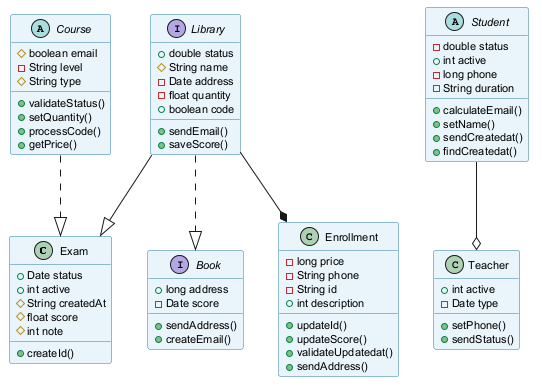

The diagram above was rendered by PlantUML. Its source (embedded in the PNG):
@startuml
skinparam backgroundColor #FFFFFF
skinparam classBackgroundColor #E8F4FA
skinparam classBorderColor #2C7DA0
skinparam defaultFontSize 11
class Exam {
  +Date status
  +int active
  #String createdAt
  #float score
  #int note
  +createId()
}
interface Library {
  +double status
  #String name
  -Date address
  -float quantity
  +boolean code
  +sendEmail()
  +saveScore()
}
abstract class Course {
  #boolean email
  -String level
  #String type
  +validateStatus()
  +setQuantity()
  +processCode()
  +getPrice()
}
interface Book {
  +long address
  -Date score
  +sendAddress()
  +createEmail()
}
abstract class Student {
  -double status
  +int active
  -long phone
  -String duration
  +calculateEmail()
  +setName()
  +sendCreatedat()
  +findCreatedat()
}
class Teacher {
  +int active
  -Date type
  +setPhone()
  +sendStatus()
}
class Enrollment {
  -long price
  -String phone
  -String id
  +int description
  +updateId()
  +updateScore()
  +validateUpdatedat()
  +sendAddress()
}
Student --o Teacher
Library --* Enrollment
Library --|> Exam
Library ..|> Book
Course ..|> Exam
@enduml